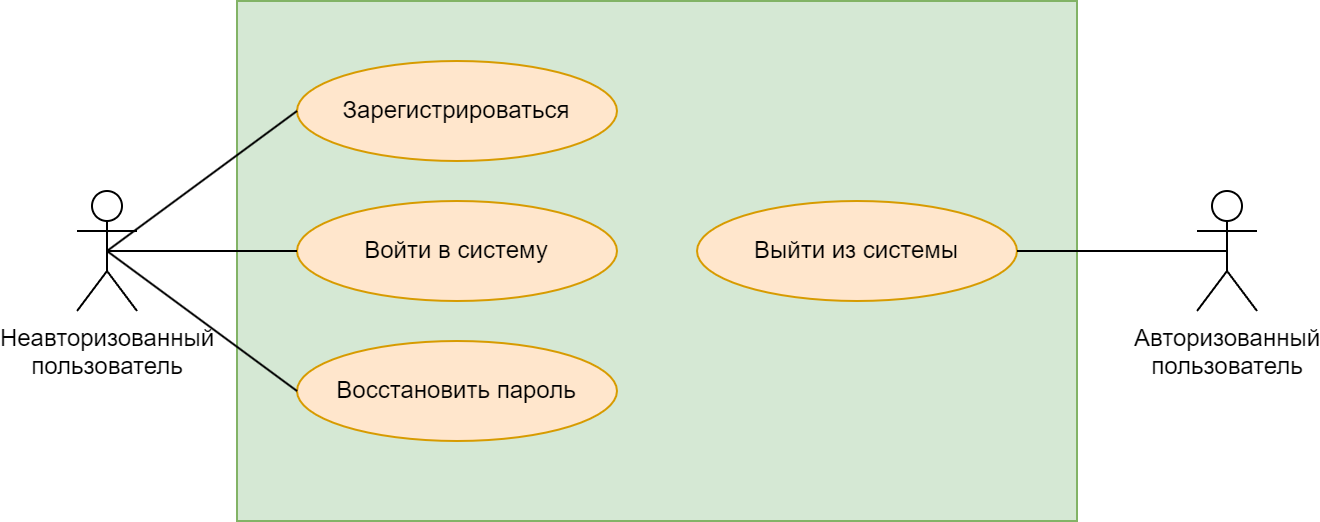

The diagram above was exported from draw.io. Its source (the exported page's mxGraphModel, read from the mxfile embedded in the PNG):
<mxGraphModel dx="1221" dy="823" grid="1" gridSize="10" guides="1" tooltips="1" connect="1" arrows="1" fold="1" page="1" pageScale="1" pageWidth="827" pageHeight="1169" math="0" shadow="0">
  <root>
    <mxCell id="0" />
    <mxCell id="1" parent="0" />
    <mxCell id="T-vivkNuzFImTQ-fA0yE-8" value="" style="rounded=0;whiteSpace=wrap;html=1;fillColor=#d5e8d4;strokeColor=#82b366;" parent="1" vertex="1">
      <mxGeometry x="130" y="190" width="420" height="260" as="geometry" />
    </mxCell>
    <mxCell id="T-vivkNuzFImTQ-fA0yE-1" value="Зарегистрироваться" style="ellipse;whiteSpace=wrap;html=1;fillColor=#ffe6cc;strokeColor=#d79b00;" parent="1" vertex="1">
      <mxGeometry x="160" y="220" width="160" height="50" as="geometry" />
    </mxCell>
    <mxCell id="T-vivkNuzFImTQ-fA0yE-3" value="Войти в систему" style="ellipse;whiteSpace=wrap;html=1;fillColor=#ffe6cc;strokeColor=#d79b00;" parent="1" vertex="1">
      <mxGeometry x="160" y="290" width="160" height="50" as="geometry" />
    </mxCell>
    <mxCell id="T-vivkNuzFImTQ-fA0yE-4" value="Восстановить пароль" style="ellipse;whiteSpace=wrap;html=1;fillColor=#ffe6cc;strokeColor=#d79b00;" parent="1" vertex="1">
      <mxGeometry x="160" y="360" width="160" height="50" as="geometry" />
    </mxCell>
    <mxCell id="T-vivkNuzFImTQ-fA0yE-5" value="Неавторизованный&lt;br&gt;пользователь" style="shape=umlActor;verticalLabelPosition=bottom;verticalAlign=top;html=1;outlineConnect=0;" parent="1" vertex="1">
      <mxGeometry x="50" y="285" width="30" height="60" as="geometry" />
    </mxCell>
    <mxCell id="T-vivkNuzFImTQ-fA0yE-6" value="Выйти из системы" style="ellipse;whiteSpace=wrap;html=1;fillColor=#ffe6cc;strokeColor=#d79b00;" parent="1" vertex="1">
      <mxGeometry x="360" y="290" width="160" height="50" as="geometry" />
    </mxCell>
    <mxCell id="T-vivkNuzFImTQ-fA0yE-9" value="Авторизованный&lt;br&gt;пользователь" style="shape=umlActor;verticalLabelPosition=bottom;verticalAlign=top;html=1;outlineConnect=0;" parent="1" vertex="1">
      <mxGeometry x="610" y="285" width="30" height="60" as="geometry" />
    </mxCell>
    <mxCell id="T-vivkNuzFImTQ-fA0yE-10" value="" style="endArrow=none;html=1;rounded=0;exitX=0.5;exitY=0.5;exitDx=0;exitDy=0;exitPerimeter=0;entryX=0;entryY=0.5;entryDx=0;entryDy=0;" parent="1" source="T-vivkNuzFImTQ-fA0yE-5" target="T-vivkNuzFImTQ-fA0yE-1" edge="1">
      <mxGeometry width="50" height="50" relative="1" as="geometry">
        <mxPoint x="350" y="470" as="sourcePoint" />
        <mxPoint x="400" y="420" as="targetPoint" />
      </mxGeometry>
    </mxCell>
    <mxCell id="T-vivkNuzFImTQ-fA0yE-11" value="" style="endArrow=none;html=1;rounded=0;exitX=0.5;exitY=0.5;exitDx=0;exitDy=0;exitPerimeter=0;entryX=0;entryY=0.5;entryDx=0;entryDy=0;" parent="1" source="T-vivkNuzFImTQ-fA0yE-5" target="T-vivkNuzFImTQ-fA0yE-3" edge="1">
      <mxGeometry width="50" height="50" relative="1" as="geometry">
        <mxPoint x="75" y="325" as="sourcePoint" />
        <mxPoint x="170" y="255" as="targetPoint" />
      </mxGeometry>
    </mxCell>
    <mxCell id="T-vivkNuzFImTQ-fA0yE-12" value="" style="endArrow=none;html=1;rounded=0;exitX=0.5;exitY=0.5;exitDx=0;exitDy=0;exitPerimeter=0;entryX=0;entryY=0.5;entryDx=0;entryDy=0;" parent="1" source="T-vivkNuzFImTQ-fA0yE-5" target="T-vivkNuzFImTQ-fA0yE-4" edge="1">
      <mxGeometry width="50" height="50" relative="1" as="geometry">
        <mxPoint x="75" y="325" as="sourcePoint" />
        <mxPoint x="170" y="325" as="targetPoint" />
      </mxGeometry>
    </mxCell>
    <mxCell id="T-vivkNuzFImTQ-fA0yE-13" value="" style="endArrow=none;html=1;rounded=0;exitX=0.5;exitY=0.5;exitDx=0;exitDy=0;exitPerimeter=0;entryX=1;entryY=0.5;entryDx=0;entryDy=0;" parent="1" source="T-vivkNuzFImTQ-fA0yE-9" target="T-vivkNuzFImTQ-fA0yE-6" edge="1">
      <mxGeometry width="50" height="50" relative="1" as="geometry">
        <mxPoint x="75" y="325" as="sourcePoint" />
        <mxPoint x="170" y="395" as="targetPoint" />
      </mxGeometry>
    </mxCell>
  </root>
</mxGraphModel>